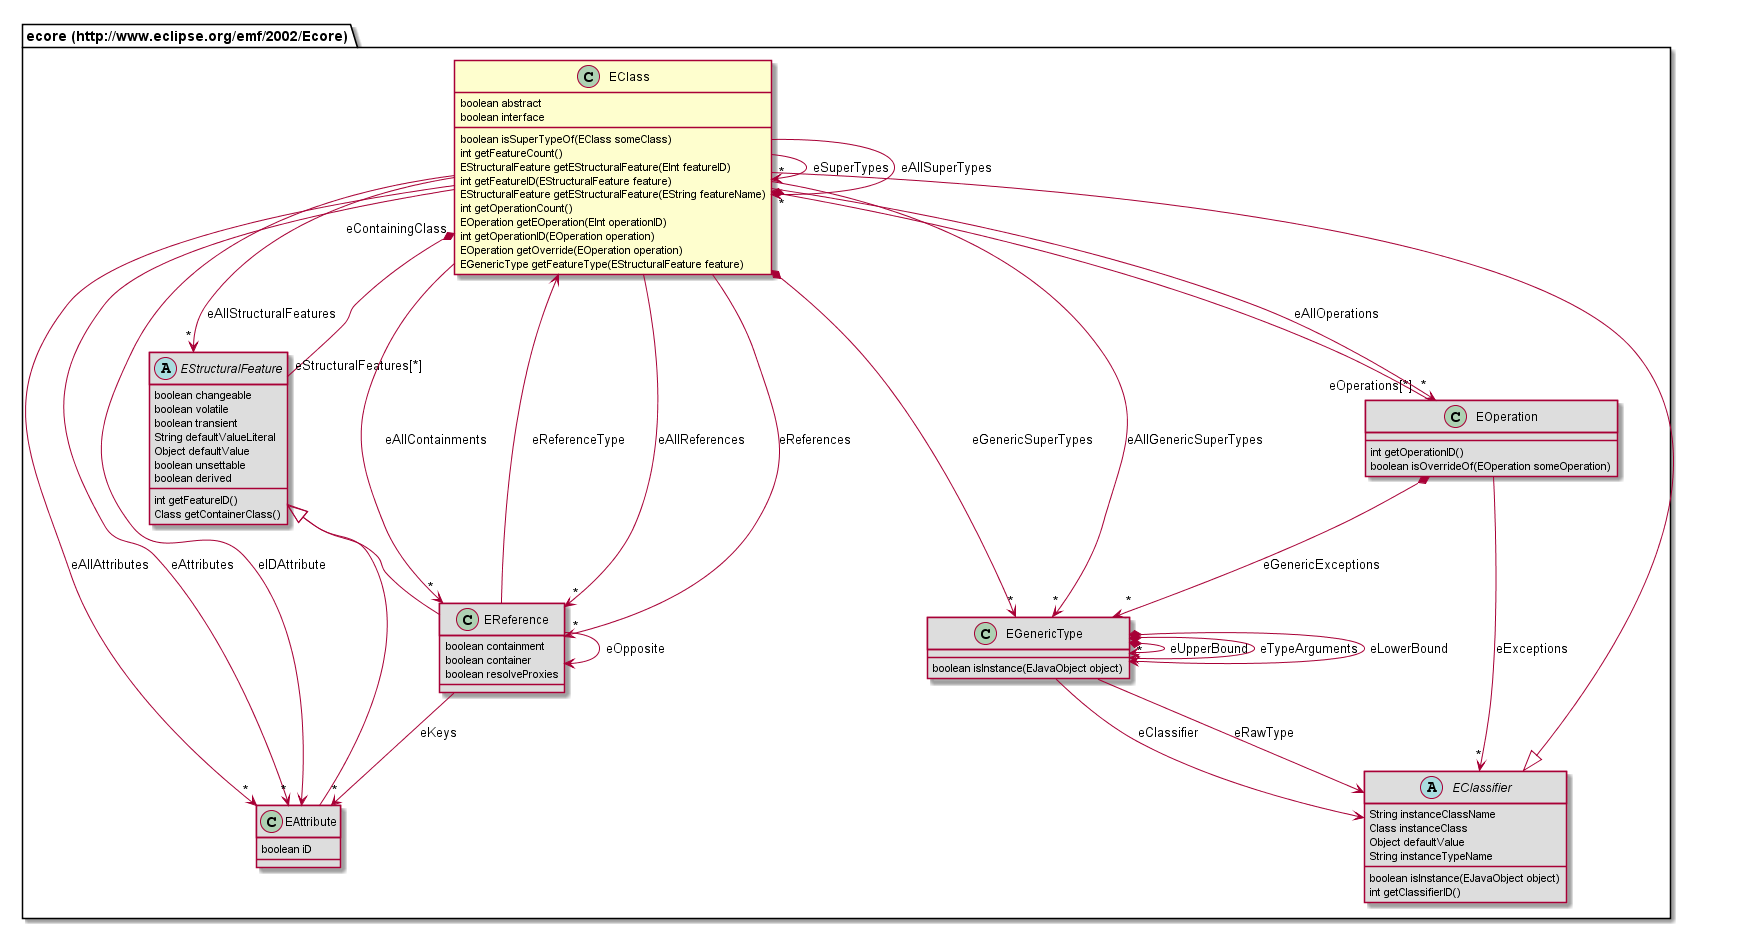

The diagram above was rendered by PlantUML. Its source (embedded in the PNG):
@startuml
class "ecore (http://www.eclipse.org/emf/2002/Ecore).EClass" [[#router/doc-content/687474703a2f2f7777772e65636c697073652e6f72672f656d662f323030322f45636f7265/EClass.html]] {
	boolean abstract
	boolean interface
	boolean isSuperTypeOf(EClass someClass)
	int getFeatureCount()
	EStructuralFeature getEStructuralFeature(EInt featureID)
	int getFeatureID(EStructuralFeature feature)
	EStructuralFeature getEStructuralFeature(EString featureName)
	int getOperationCount()
	EOperation getEOperation(EInt operationID)
	int getOperationID(EOperation operation)
	EOperation getOverride(EOperation operation)
	EGenericType getFeatureType(EStructuralFeature feature)
}
abstract class "ecore (http://www.eclipse.org/emf/2002/Ecore).EStructuralFeature" [[#router/doc-content/687474703a2f2f7777772e65636c697073652e6f72672f656d662f323030322f45636f7265/EStructuralFeature.html]] #DDDDDD {
	boolean changeable
	boolean volatile
	boolean transient
	String defaultValueLiteral
	Object defaultValue
	boolean unsettable
	boolean derived
	int getFeatureID()
	Class getContainerClass()
}
class "ecore (http://www.eclipse.org/emf/2002/Ecore).EAttribute" [[#router/doc-content/687474703a2f2f7777772e65636c697073652e6f72672f656d662f323030322f45636f7265/EAttribute.html]] #DDDDDD {
	boolean iD
}
class "ecore (http://www.eclipse.org/emf/2002/Ecore).EGenericType" [[#router/doc-content/687474703a2f2f7777772e65636c697073652e6f72672f656d662f323030322f45636f7265/EGenericType.html]] #DDDDDD {
	boolean isInstance(EJavaObject object)
}
class "ecore (http://www.eclipse.org/emf/2002/Ecore).EOperation" [[#router/doc-content/687474703a2f2f7777772e65636c697073652e6f72672f656d662f323030322f45636f7265/EOperation.html]] #DDDDDD {
	int getOperationID()
	boolean isOverrideOf(EOperation someOperation)
}
abstract class "ecore (http://www.eclipse.org/emf/2002/Ecore).EClassifier" [[#router/doc-content/687474703a2f2f7777772e65636c697073652e6f72672f656d662f323030322f45636f7265/EClassifier.html]] #DDDDDD {
	String instanceClassName
	Class instanceClass
	Object defaultValue
	String instanceTypeName
	boolean isInstance(EJavaObject object)
	int getClassifierID()
}
class "ecore (http://www.eclipse.org/emf/2002/Ecore).EReference" [[#router/doc-content/687474703a2f2f7777772e65636c697073652e6f72672f656d662f323030322f45636f7265/EReference.html]] #DDDDDD {
	boolean containment
	boolean container
	boolean resolveProxies
}
"ecore (http://www.eclipse.org/emf/2002/Ecore).EStructuralFeature" <|-- "ecore (http://www.eclipse.org/emf/2002/Ecore).EAttribute"
"ecore (http://www.eclipse.org/emf/2002/Ecore).EClassifier" <|-- "ecore (http://www.eclipse.org/emf/2002/Ecore).EClass"
"ecore (http://www.eclipse.org/emf/2002/Ecore).EStructuralFeature" <|-- "ecore (http://www.eclipse.org/emf/2002/Ecore).EReference"
"ecore (http://www.eclipse.org/emf/2002/Ecore).EStructuralFeature" "eStructuralFeatures[*]" --* "eContainingClass" "ecore (http://www.eclipse.org/emf/2002/Ecore).EClass"
"ecore (http://www.eclipse.org/emf/2002/Ecore).EGenericType" *--> "ecore (http://www.eclipse.org/emf/2002/Ecore).EGenericType" : eUpperBound
"ecore (http://www.eclipse.org/emf/2002/Ecore).EGenericType" *--> "*" "ecore (http://www.eclipse.org/emf/2002/Ecore).EGenericType" : eTypeArguments
"ecore (http://www.eclipse.org/emf/2002/Ecore).EGenericType" --> "ecore (http://www.eclipse.org/emf/2002/Ecore).EClassifier" : eRawType
"ecore (http://www.eclipse.org/emf/2002/Ecore).EGenericType" *--> "ecore (http://www.eclipse.org/emf/2002/Ecore).EGenericType" : eLowerBound
"ecore (http://www.eclipse.org/emf/2002/Ecore).EGenericType" --> "ecore (http://www.eclipse.org/emf/2002/Ecore).EClassifier" : eClassifier
"ecore (http://www.eclipse.org/emf/2002/Ecore).EClass" --> "*" "ecore (http://www.eclipse.org/emf/2002/Ecore).EClass" : eSuperTypes
"ecore (http://www.eclipse.org/emf/2002/Ecore).EClass" *-- "eOperations[*]" "ecore (http://www.eclipse.org/emf/2002/Ecore).EOperation"
"ecore (http://www.eclipse.org/emf/2002/Ecore).EClass" --> "*" "ecore (http://www.eclipse.org/emf/2002/Ecore).EAttribute" : eAllAttributes
"ecore (http://www.eclipse.org/emf/2002/Ecore).EClass" --> "*" "ecore (http://www.eclipse.org/emf/2002/Ecore).EReference" : eAllReferences
"ecore (http://www.eclipse.org/emf/2002/Ecore).EClass" --> "*" "ecore (http://www.eclipse.org/emf/2002/Ecore).EReference" : eReferences
"ecore (http://www.eclipse.org/emf/2002/Ecore).EClass" --> "*" "ecore (http://www.eclipse.org/emf/2002/Ecore).EAttribute" : eAttributes
"ecore (http://www.eclipse.org/emf/2002/Ecore).EClass" --> "*" "ecore (http://www.eclipse.org/emf/2002/Ecore).EReference" : eAllContainments
"ecore (http://www.eclipse.org/emf/2002/Ecore).EClass" --> "*" "ecore (http://www.eclipse.org/emf/2002/Ecore).EOperation" : eAllOperations
"ecore (http://www.eclipse.org/emf/2002/Ecore).EClass" --> "*" "ecore (http://www.eclipse.org/emf/2002/Ecore).EStructuralFeature" : eAllStructuralFeatures
"ecore (http://www.eclipse.org/emf/2002/Ecore).EClass" --> "*" "ecore (http://www.eclipse.org/emf/2002/Ecore).EClass" : eAllSuperTypes
"ecore (http://www.eclipse.org/emf/2002/Ecore).EClass" --> "ecore (http://www.eclipse.org/emf/2002/Ecore).EAttribute" : eIDAttribute
"ecore (http://www.eclipse.org/emf/2002/Ecore).EClass" *--> "*" "ecore (http://www.eclipse.org/emf/2002/Ecore).EGenericType" : eGenericSuperTypes
"ecore (http://www.eclipse.org/emf/2002/Ecore).EClass" --> "*" "ecore (http://www.eclipse.org/emf/2002/Ecore).EGenericType" : eAllGenericSuperTypes
"ecore (http://www.eclipse.org/emf/2002/Ecore).EOperation" --> "*" "ecore (http://www.eclipse.org/emf/2002/Ecore).EClassifier" : eExceptions
"ecore (http://www.eclipse.org/emf/2002/Ecore).EOperation" *--> "*" "ecore (http://www.eclipse.org/emf/2002/Ecore).EGenericType" : eGenericExceptions
"ecore (http://www.eclipse.org/emf/2002/Ecore).EReference" --> "ecore (http://www.eclipse.org/emf/2002/Ecore).EReference" : eOpposite
"ecore (http://www.eclipse.org/emf/2002/Ecore).EReference" --> "ecore (http://www.eclipse.org/emf/2002/Ecore).EClass" : eReferenceType
"ecore (http://www.eclipse.org/emf/2002/Ecore).EReference" --> "*" "ecore (http://www.eclipse.org/emf/2002/Ecore).EAttribute" : eKeys
@enduml